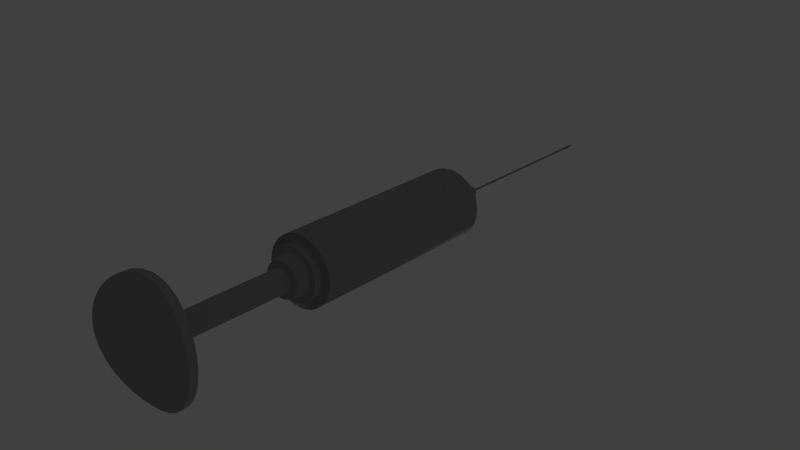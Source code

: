 # Source: Spuitje_voor_in_lab.blend  (saved by Blender 2.75.0; exported with 4.5.12 LTS)
import bpy
from mathutils import Matrix  # noqa: F401  (used for matrix-valued properties, if any)

bpy.ops.wm.read_factory_settings(use_empty=True)
scene = bpy.context.scene
scene.name = 'Scene'

# ---- collections
col_collection_1 = bpy.data.collections.new('Collection 1'); scene.collection.children.link(col_collection_1)

# ---- materials (node trees are filled in below, after node groups)
mat_material_001 = bpy.data.materials.new('Material.001')
mat_material_001.alpha_threshold = 0.0
mat_material_001.roughness = 0.5
mat_material_002 = bpy.data.materials.new('Material.002')
mat_material_002.alpha_threshold = 0.0
mat_material_002.roughness = 0.5

# ---- material node trees
mat_material_001.use_nodes = True; mat_material_001.node_tree.nodes.clear()
_N = mat_material_001.node_tree.nodes; _L = mat_material_001.node_tree.links
n0 = _N.new('ShaderNodeOutputMaterial'); n0.name = 'Material Output'; n0.location = (300, 300)
n1 = _N.new('ShaderNodeBsdfAnisotropic'); n1.name = 'Glossy BSDF'; n1.location = (10, 300)
n1.distribution = 'GGX'
n1.inputs[0].default_value = (0.3032, 0.3032, 0.3032, 1.0)
n1.inputs[1].default_value = 0.0
_L.new(n1.outputs[0], n0.inputs[0])
n0.is_active_output = True
mat_material_002.use_nodes = True; mat_material_002.node_tree.nodes.clear()
_N = mat_material_002.node_tree.nodes; _L = mat_material_002.node_tree.links
n0 = _N.new('ShaderNodeOutputMaterial'); n0.name = 'Material Output'; n0.location = (300, 300)
n1 = _N.new('ShaderNodeBsdfDiffuse'); n1.name = 'Diffuse BSDF'; n1.location = (10, 300)
n1.inputs[0].default_value = (0.3588, 0.3588, 0.3588, 1.0)
_L.new(n1.outputs[0], n0.inputs[0])
n0.is_active_output = True

# ---- world
world_world = bpy.data.worlds.new('World'); scene.world = world_world
world_world.color = (0.05088, 0.05088, 0.05088)
world_world.use_sun_shadow = False
world_world.sun_shadow_jitter_overblur = 0.0
world_world.cycles.sampling_method = 'MANUAL'
world_world.cycles.sample_map_resolution = 256

# ---- lights
light_point = bpy.data.lights.new('Point', 'POINT')
light_point.transmission_factor = 0.0
light_point.energy = 1028.0
light_point.shadow_buffer_clip_start = 0.5
light_point.shadow_soft_size = 0.1
light_point.shadow_maximum_resolution = 0.006
light_point.use_absolute_resolution = True
light_point.cycles.use_multiple_importance_sampling = False

# ---- meshes
me_cylinder_001 = bpy.data.meshes.new('Cylinder.001')
me_cylinder_001.from_pydata([(-2.632e-07, 0.02581, -1.383), (0.005036, 0.02532, -1.383), (0.009878, 0.02385, -1.383), (0.01434, 0.02146, -1.383), (0.01825, 0.01825, -1.383), (0.02146, 0.01434, -1.383), (0.02385, 0.009878, -1.383), (0.02532, 0.005036, -1.383), (0.02581, 2.755e-07, -1.383), (0.02532, -0.005036, -1.383), (0.02385, -0.009878, -1.383), (0.02146, -0.01434, -1.383), (0.01825, -0.01825, -1.383), (0.01434, -0.02146, -1.383), (0.009878, -0.02385, -1.383), (0.005036, -0.02532, -1.383), (-2.716e-07, -0.02581, -1.383), (-0.005036, -0.02532, -1.383), (-0.009878, -0.02385, -1.383), (-0.01434, -0.02146, -1.383), (-0.01825, -0.01825, -1.383), (-0.02146, -0.01434, -1.383), (-0.02385, -0.009878, -1.383), (-0.02532, -0.005036, -1.383), (-0.02581, 2.985e-07, -1.383), (-0.02532, 0.005036, -1.383), (-0.02385, 0.009878, -1.383), (-0.02146, 0.01434, -1.383), (-0.01825, 0.01825, -1.383), (-0.01434, 0.02146, -1.383), (-0.009878, 0.02385, -1.383), (-0.005036, 0.02532, -1.383), (4.731e-05, 0.02581, -3.156), (0.005083, 0.02532, -3.137), (0.009925, 0.02385, -3.114), (0.01439, 0.02146, -3.09), (0.0183, 0.01825, -3.064), (0.02151, 0.01434, -3.04), (0.0239, 0.009878, -3.019), (0.02536, 0.005036, -3.005), (0.02586, 6.344e-08, -3.0), (0.02536, -0.005036, -3.005), (0.0239, -0.009878, -3.019), (0.02151, -0.01434, -3.04), (0.0183, -0.01825, -3.064), (0.01439, -0.02146, -3.09), (0.009925, -0.02385, -3.114), (0.005083, -0.02532, -3.137), (4.73e-05, -0.02581, -3.156), (-0.004989, -0.02532, -3.171), (-0.009831, -0.02385, -3.182), (-0.01429, -0.02146, -3.19), (-0.01821, -0.01825, -3.195), (-0.02142, -0.01434, -3.197), (-0.0238, -0.009878, -3.198), (-0.02527, -0.005036, -3.199), (-0.02577, 6.037e-08, -3.199), (-0.02527, 0.005036, -3.199), (-0.0238, 0.009878, -3.198), (-0.02142, 0.01434, -3.197), (-0.0182, 0.01825, -3.195), (-0.01429, 0.02146, -3.19), (-0.009831, 0.02385, -3.182), (-0.004988, 0.02532, -3.171), (0.3183, 1.6, 2.553), (-1.453e-07, 1.632, 2.549), (0.6244, 1.507, 2.565), (0.9065, 1.357, 2.58), (1.154, 1.154, 2.597), (1.357, 0.9065, 2.612), (1.507, 0.6244, 2.625), (1.6, 0.3183, 2.633), (1.632, 7.528e-08, 2.637), (1.6, -0.3183, 2.633), (1.507, -0.6244, 2.625), (1.357, -0.9065, 2.612), (1.154, -1.154, 2.597), (0.9065, -1.357, 2.58), (0.6244, -1.507, 2.565), (0.3183, -1.6, 2.553), (-6.769e-07, -1.632, 2.549), (-0.3183, -1.6, 2.553), (-0.6244, -1.507, 2.565), (-0.9065, -1.357, 2.58), (-1.154, -1.154, 2.597), (-1.357, -0.9065, 2.612), (-1.507, -0.6244, 2.625), (-1.6, -0.3183, 2.633), (-1.632, 1.528e-06, 2.637), (-1.6, 0.3183, 2.633), (-1.507, 0.6244, 2.625), (-1.357, 0.9065, 2.612), (-1.154, 1.154, 2.597), (-0.9065, 1.357, 2.58), (-0.6244, 1.507, 2.565), (-0.3183, 1.6, 2.553), (0.0, 1.0, -1.0), (0.0, 1.0, 1.0), (0.1951, 0.9808, -1.0), (0.1951, 0.9808, 1.0), (0.3827, 0.9239, -1.0), (0.3827, 0.9239, 1.0), (0.5556, 0.8315, -1.0), (0.5556, 0.8315, 1.0), (0.7071, 0.7071, -1.0), (0.7071, 0.7071, 1.0), (0.8315, 0.5556, -1.0), (0.8315, 0.5556, 1.0), (0.9239, 0.3827, -1.0), (0.9239, 0.3827, 1.0), (0.9808, 0.1951, -1.0), (0.9808, 0.1951, 1.0), (1.0, 1.351e-07, -1.0), (1.0, 1.589e-08, 1.0), (0.9808, -0.1951, -1.0), (0.9808, -0.1951, 1.0), (0.9239, -0.3827, -1.0), (0.9239, -0.3827, 1.0), (0.8315, -0.5556, -1.0), (0.8315, -0.5556, 1.0), (0.7071, -0.7071, -1.0), (0.7071, -0.7071, 1.0), (0.5556, -0.8315, -1.0), (0.5556, -0.8315, 1.0), (0.3827, -0.9239, -1.0), (0.3827, -0.9239, 1.0), (0.1951, -0.9808, -1.0), (0.1951, -0.9808, 1.0), (-3.258e-07, -1.0, -1.0), (-3.258e-07, -1.0, 1.0), (-0.1951, -0.9808, -1.0), (-0.1951, -0.9808, 1.0), (-0.3827, -0.9239, -1.0), (-0.3827, -0.9239, 1.0), (-0.5556, -0.8315, -1.0), (-0.5556, -0.8315, 1.0), (-0.7071, -0.7071, -1.0), (-0.7071, -0.7071, 1.0), (-0.8315, -0.5556, -1.0), (-0.8315, -0.5556, 1.0), (-0.9239, -0.3827, -1.0), (-0.9239, -0.3827, 1.0), (-0.9808, -0.1951, -1.0), (-0.9808, -0.1951, 1.0), (-1.0, 1.025e-06, -1.0), (-1.0, 9.06e-07, 1.0), (-0.9808, 0.1951, -1.0), (-0.9808, 0.1951, 1.0), (-0.9239, 0.3827, -1.0), (-0.9239, 0.3827, 1.0), (-0.8315, 0.5556, -1.0), (-0.8315, 0.5556, 1.0), (-0.7071, 0.7071, -1.0), (-0.7071, 0.7071, 1.0), (-0.5556, 0.8315, -1.0), (-0.5556, 0.8315, 1.0), (-0.3827, 0.9239, -1.0), (-0.3827, 0.9239, 1.0), (-0.1951, 0.9808, -1.0), (-0.1951, 0.9808, 1.0), (2.726e-08, 0.7704, -1.0), (0.1503, 0.7556, -1.0), (0.2948, 0.7118, -1.0), (0.428, 0.6406, -1.0), (0.5448, 0.5448, -1.0), (0.6406, 0.428, -1.0), (0.7118, 0.2948, -1.0), (0.7556, 0.1503, -1.0), (0.7704, 1.832e-07, -1.0), (0.7556, -0.1503, -1.0), (0.7118, -0.2948, -1.0), (0.6406, -0.428, -1.0), (0.5448, -0.5448, -1.0), (0.428, -0.6406, -1.0), (0.2948, -0.7118, -1.0), (0.1503, -0.7556, -1.0), (-2.238e-07, -0.7704, -1.0), (-0.1503, -0.7556, -1.0), (-0.2948, -0.7118, -1.0), (-0.428, -0.6406, -1.0), (-0.5448, -0.5448, -1.0), (-0.6406, -0.428, -1.0), (-0.7118, -0.2948, -1.0), (-0.7556, -0.1503, -1.0), (-0.7704, 8.689e-07, -1.0), (-0.7556, 0.1503, -1.0), (-0.7118, 0.2948, -1.0), (-0.6406, 0.428, -1.0), (-0.5448, 0.5448, -1.0), (-0.428, 0.6406, -1.0), (-0.2948, 0.7118, -1.0), (-0.1503, 0.7556, -1.0), (-1.132e-07, 0.7704, -1.097), (0.1503, 0.7556, -1.097), (0.2948, 0.7118, -1.097), (0.428, 0.6406, -1.097), (0.5448, 0.5448, -1.097), (0.6406, 0.428, -1.097), (0.7118, 0.2948, -1.097), (0.7556, 0.1503, -1.097), (0.7704, 1.763e-07, -1.097), (0.7556, -0.1503, -1.097), (0.7118, -0.2948, -1.097), (0.6406, -0.428, -1.097), (0.5448, -0.5448, -1.097), (0.428, -0.6406, -1.097), (0.2948, -0.7118, -1.097), (0.1503, -0.7556, -1.097), (-3.642e-07, -0.7704, -1.097), (-0.1503, -0.7556, -1.097), (-0.2948, -0.7118, -1.097), (-0.428, -0.6406, -1.097), (-0.5448, -0.5448, -1.097), (-0.6406, -0.428, -1.097), (-0.7118, -0.2948, -1.097), (-0.7556, -0.1503, -1.097), (-0.7704, 8.62e-07, -1.097), (-0.7556, 0.1503, -1.097), (-0.7118, 0.2948, -1.097), (-0.6406, 0.428, -1.097), (-0.5448, 0.5448, -1.097), (-0.428, 0.6406, -1.097), (-0.2948, 0.7118, -1.097), (-0.1503, 0.7556, -1.097), (-1.014e-07, 0.6641, -1.097), (0.1296, 0.6514, -1.097), (0.2542, 0.6136, -1.097), (0.369, 0.5522, -1.097), (0.4696, 0.4696, -1.097), (0.5522, 0.369, -1.097), (0.6136, 0.2542, -1.097), (0.6514, 0.1296, -1.097), (0.6641, 2.021e-07, -1.097), (0.6514, -0.1296, -1.097), (0.6136, -0.2542, -1.097), (0.5522, -0.369, -1.097), (0.4696, -0.4696, -1.097), (0.369, -0.5522, -1.097), (0.2542, -0.6136, -1.097), (0.1296, -0.6514, -1.097), (-3.178e-07, -0.6641, -1.097), (-0.1296, -0.6514, -1.097), (-0.2542, -0.6136, -1.097), (-0.369, -0.5522, -1.097), (-0.4696, -0.4696, -1.097), (-0.5522, -0.369, -1.097), (-0.6136, -0.2542, -1.097), (-0.6514, -0.1296, -1.097), (-0.6641, 7.932e-07, -1.097), (-0.6514, 0.1296, -1.097), (-0.6136, 0.2542, -1.097), (-0.5522, 0.369, -1.097), (-0.4696, 0.4696, -1.097), (-0.369, 0.5522, -1.097), (-0.2542, 0.6136, -1.097), (-0.1296, 0.6514, -1.097), (-8.387e-08, 0.6641, -1.142), (0.1296, 0.6514, -1.142), (0.2542, 0.6136, -1.142), (0.369, 0.5522, -1.142), (0.4696, 0.4696, -1.142), (0.5522, 0.369, -1.142), (0.6136, 0.2542, -1.142), (0.6514, 0.1296, -1.142), (0.6641, 1.989e-07, -1.142), (0.6514, -0.1296, -1.142), (0.6136, -0.2542, -1.142), (0.5522, -0.369, -1.142), (0.4696, -0.4696, -1.142), (0.369, -0.5522, -1.142), (0.2542, -0.6136, -1.142), (0.1296, -0.6514, -1.142), (-3.003e-07, -0.6641, -1.142), (-0.1296, -0.6514, -1.142), (-0.2542, -0.6136, -1.142), (-0.369, -0.5522, -1.142), (-0.4696, -0.4696, -1.142), (-0.5522, -0.369, -1.142), (-0.6136, -0.2542, -1.142), (-0.6514, -0.1296, -1.142), (-0.6641, 7.9e-07, -1.142), (-0.6514, 0.1296, -1.142), (-0.6136, 0.2542, -1.142), (-0.5522, 0.369, -1.142), (-0.4696, 0.4696, -1.142), (-0.369, 0.5522, -1.142), (-0.2542, 0.6136, -1.142), (-0.1296, 0.6514, -1.142), (-5.368e-08, 0.3969, -1.157), (0.07743, 0.3893, -1.157), (0.1519, 0.3667, -1.157), (0.2205, 0.33, -1.157), (0.2807, 0.2807, -1.157), (0.33, 0.2205, -1.157), (0.3667, 0.1519, -1.157), (0.3893, 0.07743, -1.157), (0.3969, 2.733e-07, -1.157), (0.3893, -0.07743, -1.157), (0.3667, -0.1519, -1.157), (0.33, -0.2205, -1.157), (0.2807, -0.2807, -1.157), (0.2205, -0.33, -1.157), (0.1519, -0.3667, -1.157), (0.07743, -0.3893, -1.157), (-1.83e-07, -0.3969, -1.157), (-0.07743, -0.3893, -1.157), (-0.1519, -0.3667, -1.157), (-0.2205, -0.33, -1.157), (-0.2807, -0.2807, -1.157), (-0.33, -0.2205, -1.157), (-0.3667, -0.1519, -1.157), (-0.3893, -0.07743, -1.157), (-0.3969, 6.266e-07, -1.157), (-0.3893, 0.07743, -1.157), (-0.3667, 0.1519, -1.157), (-0.33, 0.2205, -1.157), (-0.2807, 0.2807, -1.157), (-0.2205, 0.33, -1.157), (-0.1519, 0.3667, -1.157), (-0.07743, 0.3893, -1.157), (-2.758e-07, 0.1377, -1.383), (0.02687, 0.1351, -1.383), (0.0527, 0.1272, -1.383), (0.07651, 0.1145, -1.383), (0.09738, 0.09738, -1.383), (0.1145, 0.07651, -1.383), (0.1272, 0.0527, -1.383), (0.1351, 0.02687, -1.383), (0.1377, 3.291e-07, -1.383), (0.1351, -0.02687, -1.383), (0.1272, -0.0527, -1.383), (0.1145, -0.07651, -1.383), (0.09738, -0.09738, -1.383), (0.07651, -0.1145, -1.383), (0.0527, -0.1272, -1.383), (0.02687, -0.1351, -1.383), (-3.207e-07, -0.1377, -1.383), (-0.02687, -0.1351, -1.383), (-0.0527, -0.1272, -1.383), (-0.07651, -0.1145, -1.383), (-0.09738, -0.09738, -1.383), (-0.1145, -0.07651, -1.383), (-0.1272, -0.0527, -1.383), (-0.1351, -0.02687, -1.383), (-0.1377, 4.517e-07, -1.383), (-0.1351, 0.02687, -1.383), (-0.1272, 0.0527, -1.383), (-0.1145, 0.07652, -1.383), (-0.09738, 0.09739, -1.383), (-0.07651, 0.1145, -1.383), (-0.0527, 0.1272, -1.383), (-0.02687, 0.1351, -1.383), (-2.632e-07, 0.02581, -1.383), (0.005036, 0.02532, -1.383), (0.009878, 0.02385, -1.383), (0.01434, 0.02146, -1.383), (0.01825, 0.01825, -1.383), (0.02146, 0.01434, -1.383), (0.02385, 0.009878, -1.383), (0.02532, 0.005036, -1.383), (0.02581, 3.58e-07, -1.383), (0.02532, -0.005035, -1.383), (0.02385, -0.009878, -1.383), (0.02146, -0.01434, -1.383), (0.01825, -0.01825, -1.383), (0.01434, -0.02146, -1.383), (0.009878, -0.02385, -1.383), (0.005036, -0.02532, -1.383), (-2.716e-07, -0.02581, -1.383), (-0.005036, -0.02532, -1.383), (-0.009878, -0.02385, -1.383), (-0.01434, -0.02146, -1.383), (-0.01825, -0.01825, -1.383), (-0.02146, -0.01434, -1.383), (-0.02385, -0.009878, -1.383), (-0.02532, -0.005035, -1.383), (-0.02581, 3.809e-07, -1.383), (-0.02532, 0.005036, -1.383), (-0.02385, 0.009878, -1.383), (-0.02146, 0.01434, -1.383), (-0.01825, 0.01825, -1.383), (-0.01434, 0.02146, -1.383), (-0.009878, 0.02385, -1.383), (-0.005036, 0.02532, -1.383), (0.1457, 0.7325, 1.0), (3.006e-08, 0.7469, 1.0), (0.2858, 0.69, 1.0), (0.4149, 0.621, 1.0), (0.5281, 0.5281, 1.0), (0.621, 0.4149, 1.0), (0.69, 0.2858, 1.0), (0.7325, 0.1457, 1.0), (0.7469, 6.892e-08, 1.0), (0.7325, -0.1457, 1.0), (0.69, -0.2858, 1.0), (0.621, -0.4149, 1.0), (0.5281, -0.5281, 1.0), (0.4149, -0.621, 1.0), (0.2858, -0.69, 1.0), (0.1457, -0.7325, 1.0), (-2.133e-07, -0.7469, 1.0), (-0.1457, -0.7325, 1.0), (-0.2858, -0.69, 1.0), (-0.4149, -0.621, 1.0), (-0.5281, -0.5281, 1.0), (-0.621, -0.4149, 1.0), (-0.69, -0.2858, 1.0), (-0.7325, -0.1457, 1.0), (-0.7469, 7.337e-07, 1.0), (-0.7325, 0.1457, 1.0), (-0.69, 0.2858, 1.0), (-0.621, 0.4149, 1.0), (-0.5281, 0.5281, 1.0), (-0.4149, 0.621, 1.0), (-0.2858, 0.69, 1.0), (-0.1457, 0.7325, 1.0), (0.1457, 0.7325, 1.08), (5.462e-08, 0.7469, 1.08), (0.2858, 0.69, 1.08), (0.4149, 0.621, 1.08), (0.5281, 0.5281, 1.08), (0.621, 0.4149, 1.08), (0.69, 0.2858, 1.08), (0.7325, 0.1457, 1.08), (0.7469, 7.462e-08, 1.08), (0.7325, -0.1457, 1.08), (0.69, -0.2858, 1.08), (0.621, -0.4149, 1.08), (0.5281, -0.5281, 1.08), (0.4149, -0.621, 1.08), (0.2858, -0.69, 1.08), (0.1457, -0.7325, 1.08), (-1.887e-07, -0.7469, 1.08), (-0.1457, -0.7325, 1.08), (-0.2858, -0.69, 1.08), (-0.4149, -0.621, 1.08), (-0.5281, -0.5281, 1.08), (-0.621, -0.4149, 1.08), (-0.69, -0.2858, 1.08), (-0.7325, -0.1457, 1.08), (-0.7469, 7.394e-07, 1.08), (-0.7325, 0.1457, 1.08), (-0.69, 0.2858, 1.08), (-0.621, 0.4149, 1.08), (-0.5281, 0.5281, 1.08), (-0.4149, 0.621, 1.08), (-0.2858, 0.69, 1.08), (-0.1457, 0.7325, 1.08), (0.1128, 0.5671, 1.08), (6.889e-08, 0.5782, 1.08), (0.2213, 0.5342, 1.08), (0.3212, 0.4808, 1.08), (0.4089, 0.4089, 1.08), (0.4808, 0.3212, 1.08), (0.5342, 0.2213, 1.08), (0.5671, 0.1128, 1.08), (0.5782, 1.101e-07, 1.08), (0.5671, -0.1128, 1.08), (0.5342, -0.2213, 1.08), (0.4808, -0.3212, 1.08), (0.4089, -0.4089, 1.08), (0.3212, -0.4808, 1.08), (0.2213, -0.5342, 1.08), (0.1128, -0.5671, 1.08), (-1.195e-07, -0.5782, 1.08), (-0.1128, -0.5671, 1.08), (-0.2213, -0.5342, 1.08), (-0.3212, -0.4808, 1.08), (-0.4089, -0.4089, 1.08), (-0.4808, -0.3212, 1.08), (-0.5342, -0.2213, 1.08), (-0.5671, -0.1128, 1.08), (-0.5782, 6.248e-07, 1.08), (-0.5671, 0.1128, 1.08), (-0.5342, 0.2213, 1.08), (-0.4808, 0.3212, 1.08), (-0.4089, 0.4089, 1.08), (-0.3212, 0.4808, 1.08), (-0.2213, 0.5342, 1.08), (-0.1128, 0.5671, 1.08), (0.09941, 0.4998, 1.206), (5.273e-08, 0.5096, 1.206), (0.195, 0.4708, 1.206), (0.2831, 0.4237, 1.206), (0.3603, 0.3603, 1.206), (0.4237, 0.2831, 1.206), (0.4708, 0.195, 1.206), (0.4998, 0.09941, 1.206), (0.5096, 1.352e-07, 1.206), (0.4998, -0.09941, 1.206), (0.4708, -0.195, 1.206), (0.4237, -0.2831, 1.206), (0.3603, -0.3603, 1.206), (0.2831, -0.4237, 1.206), (0.195, -0.4708, 1.206), (0.09941, -0.4998, 1.206), (-1.133e-07, -0.5096, 1.206), (-0.09941, -0.4998, 1.206), (-0.195, -0.4708, 1.206), (-0.2831, -0.4237, 1.206), (-0.3603, -0.3603, 1.206), (-0.4237, -0.2831, 1.206), (-0.4708, -0.195, 1.206), (-0.4998, -0.09941, 1.206), (-0.5096, 5.887e-07, 1.206), (-0.4998, 0.09941, 1.206), (-0.4708, 0.195, 1.206), (-0.4237, 0.2831, 1.206), (-0.3603, 0.3603, 1.206), (-0.2831, 0.4237, 1.206), (-0.195, 0.4708, 1.206), (-0.09941, 0.4998, 1.206), (0.06459, 0.3247, 1.206), (6.941e-08, 0.3311, 1.206), (0.1267, 0.3059, 1.206), (0.1839, 0.2753, 1.206), (0.2341, 0.2341, 1.206), (0.2753, 0.1839, 1.206), (0.3059, 0.1267, 1.206), (0.3247, 0.06459, 1.206), (0.3311, 1.824e-07, 1.206), (0.3247, -0.06458, 1.206), (0.3059, -0.1267, 1.206), (0.2753, -0.1839, 1.206), (0.2341, -0.2341, 1.206), (0.1839, -0.2753, 1.206), (0.1267, -0.3059, 1.206), (0.06459, -0.3247, 1.206), (-3.846e-08, -0.3311, 1.206), (-0.06459, -0.3247, 1.206), (-0.1267, -0.3059, 1.206), (-0.1839, -0.2753, 1.206), (-0.2341, -0.2341, 1.206), (-0.2753, -0.1839, 1.206), (-0.3059, -0.1267, 1.206), (-0.3247, -0.06458, 1.206), (-0.3311, 4.77e-07, 1.206), (-0.3247, 0.06459, 1.206), (-0.3059, 0.1267, 1.206), (-0.2753, 0.1839, 1.206), (-0.2341, 0.2341, 1.206), (-0.1839, 0.2753, 1.206), (-0.1267, 0.3059, 1.206), (-0.06458, 0.3247, 1.206), (0.06459, 0.3247, 2.521), (-6.256e-08, 0.3311, 2.521), (0.1267, 0.3059, 2.522), (0.1839, 0.2753, 2.524), (0.2341, 0.2341, 2.527), (0.2753, 0.1839, 2.529), (0.3059, 0.1267, 2.532), (0.3247, 0.06459, 2.535), (0.3311, 2.776e-07, 2.538), (0.3247, -0.06458, 2.535), (0.3059, -0.1267, 2.532), (0.2753, -0.1839, 2.529), (0.2341, -0.2341, 2.527), (0.1839, -0.2753, 2.524), (0.1267, -0.3059, 2.522), (0.06459, -0.3247, 2.521), (-1.704e-07, -0.3311, 2.521), (-0.06459, -0.3247, 2.521), (-0.1267, -0.3059, 2.522), (-0.1839, -0.2753, 2.524), (-0.2341, -0.2341, 2.527), (-0.2753, -0.1839, 2.529), (-0.3059, -0.1267, 2.532), (-0.3247, -0.06458, 2.535), (-0.3311, 5.723e-07, 2.538), (-0.3247, 0.06459, 2.535), (-0.3059, 0.1267, 2.532), (-0.2753, 0.1839, 2.529), (-0.2341, 0.2341, 2.527), (-0.1839, 0.2753, 2.524), (-0.1267, 0.3059, 2.522), (-0.06458, 0.3247, 2.521), (0.3183, 1.6, 2.48), (-1.51e-07, 1.632, 2.476), (0.6244, 1.507, 2.489), (0.9065, 1.357, 2.503), (1.154, 1.154, 2.518), (1.357, 0.9065, 2.532), (1.507, 0.6244, 2.543), (1.6, 0.3183, 2.55), (1.632, -7.041e-08, 2.552), (1.6, -0.3183, 2.55), (1.507, -0.6244, 2.543), (1.357, -0.9065, 2.532), (1.154, -1.154, 2.518), (0.9065, -1.357, 2.503), (0.6244, -1.507, 2.489), (0.3183, -1.6, 2.48), (-6.827e-07, -1.632, 2.476), (-0.3183, -1.6, 2.48), (-0.6244, -1.507, 2.489), (-0.9065, -1.357, 2.503), (-1.154, -1.154, 2.518), (-1.357, -0.9065, 2.532), (-1.507, -0.6244, 2.543), (-1.6, -0.3183, 2.55), (-1.632, 1.382e-06, 2.552), (-1.6, 0.3183, 2.55), (-1.507, 0.6244, 2.543), (-1.357, 0.9065, 2.532), (-1.154, 1.154, 2.518), (-0.9065, 1.357, 2.503), (-0.6244, 1.507, 2.489), (-0.3183, 1.6, 2.48), (0.3183, 1.6, 2.553), (-1.453e-07, 1.632, 2.549), (0.6244, 1.507, 2.565), (0.9065, 1.357, 2.58), (1.154, 1.154, 2.597), (1.357, 0.9065, 2.612), (1.507, 0.6244, 2.625), (1.6, 0.3183, 2.633), (1.632, -8.187e-08, 2.637), (1.6, -0.3183, 2.633), (1.507, -0.6244, 2.625), (1.357, -0.9065, 2.612), (1.154, -1.154, 2.597), (0.9065, -1.357, 2.58), (0.6244, -1.507, 2.565), (0.3183, -1.6, 2.553), (-6.769e-07, -1.632, 2.549), (-0.3183, -1.6, 2.553), (-0.6244, -1.507, 2.565), (-0.9065, -1.357, 2.58), (-1.154, -1.154, 2.597), (-1.357, -0.9065, 2.612), (-1.507, -0.6244, 2.625), (-1.6, -0.3183, 2.633), (-1.632, 1.37e-06, 2.637), (-1.6, 0.3183, 2.633), (-1.507, 0.6244, 2.625), (-1.357, 0.9065, 2.612), (-1.154, 1.154, 2.597), (-0.9065, 1.357, 2.58), (-0.6244, 1.507, 2.565), (-0.3183, 1.6, 2.553)], [], [(8, 9, 41, 40), (22, 23, 55, 54), (9, 10, 42, 41), (23, 24, 56, 55), (10, 11, 43, 42), (24, 25, 57, 56), (11, 12, 44, 43), (25, 26, 58, 57), (12, 13, 45, 44), (26, 27, 59, 58), (13, 14, 46, 45), (0, 1, 33, 32), (27, 28, 60, 59), (14, 15, 47, 46), (1, 2, 34, 33), (28, 29, 61, 60), (15, 16, 48, 47), (2, 3, 35, 34), (29, 30, 62, 61), (16, 17, 49, 48), (3, 4, 36, 35), (30, 31, 63, 62), (17, 18, 50, 49), (4, 5, 37, 36), (31, 0, 32, 63), (18, 19, 51, 50), (5, 6, 38, 37), (19, 20, 52, 51), (6, 7, 39, 38), (20, 21, 53, 52), (7, 8, 40, 39), (21, 22, 54, 53), (64, 65, 95, 94, 93, 92, 91, 90, 89, 88, 87, 86, 85, 84, 83, 82, 81, 80, 79, 78, 77, 76, 75, 74, 73, 72, 71, 70, 69, 68, 67, 66), (96, 97, 99, 98), (98, 99, 101, 100), (100, 101, 103, 102), (102, 103, 105, 104), (104, 105, 107, 106), (106, 107, 109, 108), (108, 109, 111, 110), (110, 111, 113, 112), (112, 113, 115, 114), (114, 115, 117, 116), (116, 117, 119, 118), (118, 119, 121, 120), (120, 121, 123, 122), (122, 123, 125, 124), (124, 125, 127, 126), (126, 127, 129, 128), (128, 129, 131, 130), (130, 131, 133, 132), (132, 133, 135, 134), (134, 135, 137, 136), (136, 137, 139, 138), (138, 139, 141, 140), (140, 141, 143, 142), (142, 143, 145, 144), (144, 145, 147, 146), (146, 147, 149, 148), (148, 149, 151, 150), (150, 151, 153, 152), (152, 153, 155, 154), (154, 155, 157, 156), (151, 149, 410, 411), (158, 159, 97, 96), (156, 157, 159, 158), (108, 110, 167, 166), (177, 178, 210, 209), (126, 128, 176, 175), (144, 146, 185, 184), (100, 102, 163, 162), (118, 120, 172, 171), (136, 138, 181, 180), (154, 156, 190, 189), (110, 112, 168, 167), (128, 130, 177, 176), (146, 148, 186, 185), (102, 104, 164, 163), (120, 122, 173, 172), (138, 140, 182, 181), (156, 158, 191, 190), (112, 114, 169, 168), (130, 132, 178, 177), (148, 150, 187, 186), (104, 106, 165, 164), (122, 124, 174, 173), (140, 142, 183, 182), (96, 98, 161, 160), (158, 96, 160, 191), (114, 116, 170, 169), (132, 134, 179, 178), (150, 152, 188, 187), (106, 108, 166, 165), (124, 126, 175, 174), (142, 144, 184, 183), (98, 100, 162, 161), (116, 118, 171, 170), (134, 136, 180, 179), (152, 154, 189, 188), (212, 213, 245, 244), (164, 165, 197, 196), (191, 160, 192, 223), (178, 179, 211, 210), (165, 166, 198, 197), (179, 180, 212, 211), (166, 167, 199, 198), (180, 181, 213, 212), (167, 168, 200, 199), (181, 182, 214, 213), (168, 169, 201, 200), (182, 183, 215, 214), (169, 170, 202, 201), (183, 184, 216, 215), (170, 171, 203, 202), (184, 185, 217, 216), (171, 172, 204, 203), (185, 186, 218, 217), (172, 173, 205, 204), (186, 187, 219, 218), (173, 174, 206, 205), (160, 161, 193, 192), (187, 188, 220, 219), (174, 175, 207, 206), (161, 162, 194, 193), (188, 189, 221, 220), (175, 176, 208, 207), (162, 163, 195, 194), (189, 190, 222, 221), (176, 177, 209, 208), (163, 164, 196, 195), (190, 191, 223, 222), (247, 248, 280, 279), (199, 200, 232, 231), (213, 214, 246, 245), (200, 201, 233, 232), (214, 215, 247, 246), (201, 202, 234, 233), (215, 216, 248, 247), (202, 203, 235, 234), (216, 217, 249, 248), (203, 204, 236, 235), (217, 218, 250, 249), (204, 205, 237, 236), (218, 219, 251, 250), (205, 206, 238, 237), (192, 193, 225, 224), (219, 220, 252, 251), (206, 207, 239, 238), (193, 194, 226, 225), (220, 221, 253, 252), (207, 208, 240, 239), (194, 195, 227, 226), (221, 222, 254, 253), (208, 209, 241, 240), (195, 196, 228, 227), (222, 223, 255, 254), (209, 210, 242, 241), (196, 197, 229, 228), (223, 192, 224, 255), (210, 211, 243, 242), (197, 198, 230, 229), (211, 212, 244, 243), (198, 199, 231, 230), (282, 283, 315, 314), (234, 235, 267, 266), (248, 249, 281, 280), (235, 236, 268, 267), (249, 250, 282, 281), (236, 237, 269, 268), (250, 251, 283, 282), (237, 238, 270, 269), (224, 225, 257, 256), (251, 252, 284, 283), (238, 239, 271, 270), (225, 226, 258, 257), (252, 253, 285, 284), (239, 240, 272, 271), (226, 227, 259, 258), (253, 254, 286, 285), (240, 241, 273, 272), (227, 228, 260, 259), (254, 255, 287, 286), (241, 242, 274, 273), (228, 229, 261, 260), (255, 224, 256, 287), (242, 243, 275, 274), (229, 230, 262, 261), (243, 244, 276, 275), (230, 231, 263, 262), (244, 245, 277, 276), (231, 232, 264, 263), (245, 246, 278, 277), (232, 233, 265, 264), (246, 247, 279, 278), (233, 234, 266, 265), (290, 291, 323, 322), (269, 270, 302, 301), (256, 257, 289, 288), (283, 284, 316, 315), (270, 271, 303, 302), (257, 258, 290, 289), (284, 285, 317, 316), (271, 272, 304, 303), (258, 259, 291, 290), (285, 286, 318, 317), (272, 273, 305, 304), (259, 260, 292, 291), (286, 287, 319, 318), (273, 274, 306, 305), (260, 261, 293, 292), (287, 256, 288, 319), (274, 275, 307, 306), (261, 262, 294, 293), (275, 276, 308, 307), (262, 263, 295, 294), (276, 277, 309, 308), (263, 264, 296, 295), (277, 278, 310, 309), (264, 265, 297, 296), (278, 279, 311, 310), (265, 266, 298, 297), (279, 280, 312, 311), (266, 267, 299, 298), (280, 281, 313, 312), (267, 268, 300, 299), (281, 282, 314, 313), (268, 269, 301, 300), (325, 326, 358, 357), (317, 318, 350, 349), (304, 305, 337, 336), (291, 292, 324, 323), (318, 319, 351, 350), (305, 306, 338, 337), (292, 293, 325, 324), (319, 288, 320, 351), (306, 307, 339, 338), (293, 294, 326, 325), (307, 308, 340, 339), (294, 295, 327, 326), (308, 309, 341, 340), (295, 296, 328, 327), (309, 310, 342, 341), (296, 297, 329, 328), (310, 311, 343, 342), (297, 298, 330, 329), (311, 312, 344, 343), (298, 299, 331, 330), (312, 313, 345, 344), (299, 300, 332, 331), (313, 314, 346, 345), (300, 301, 333, 332), (314, 315, 347, 346), (301, 302, 334, 333), (288, 289, 321, 320), (315, 316, 348, 347), (302, 303, 335, 334), (289, 290, 322, 321), (316, 317, 349, 348), (303, 304, 336, 335), (339, 340, 372, 371), (326, 327, 359, 358), (340, 341, 373, 372), (327, 328, 360, 359), (341, 342, 374, 373), (328, 329, 361, 360), (342, 343, 375, 374), (329, 330, 362, 361), (343, 344, 376, 375), (330, 331, 363, 362), (344, 345, 377, 376), (331, 332, 364, 363), (345, 346, 378, 377), (332, 333, 365, 364), (346, 347, 379, 378), (333, 334, 366, 365), (320, 321, 353, 352), (347, 348, 380, 379), (334, 335, 367, 366), (321, 322, 354, 353), (348, 349, 381, 380), (335, 336, 368, 367), (322, 323, 355, 354), (349, 350, 382, 381), (336, 337, 369, 368), (323, 324, 356, 355), (350, 351, 383, 382), (337, 338, 370, 369), (324, 325, 357, 356), (351, 320, 352, 383), (338, 339, 371, 370), (400, 399, 431, 432), (107, 105, 388, 389), (125, 123, 397, 398), (143, 141, 406, 407), (99, 97, 385, 384), (97, 159, 415, 385), (117, 115, 393, 394), (135, 133, 402, 403), (153, 151, 411, 412), (109, 107, 389, 390), (127, 125, 398, 399), (145, 143, 407, 408), (101, 99, 384, 386), (119, 117, 394, 395), (137, 135, 403, 404), (155, 153, 412, 413), (111, 109, 390, 391), (129, 127, 399, 400), (147, 145, 408, 409), (103, 101, 386, 387), (121, 119, 395, 396), (139, 137, 404, 405), (157, 155, 413, 414), (113, 111, 391, 392), (131, 129, 400, 401), (149, 147, 409, 410), (105, 103, 387, 388), (123, 121, 396, 397), (141, 139, 405, 406), (159, 157, 414, 415), (115, 113, 392, 393), (133, 131, 401, 402), (435, 434, 466, 467), (387, 386, 418, 419), (414, 413, 445, 446), (401, 400, 432, 433), (388, 387, 419, 420), (415, 414, 446, 447), (402, 401, 433, 434), (389, 388, 420, 421), (385, 415, 447, 417), (403, 402, 434, 435), (390, 389, 421, 422), (404, 403, 435, 436), (391, 390, 422, 423), (405, 404, 436, 437), (392, 391, 423, 424), (406, 405, 437, 438), (393, 392, 424, 425), (407, 406, 438, 439), (394, 393, 425, 426), (408, 407, 439, 440), (395, 394, 426, 427), (409, 408, 440, 441), (396, 395, 427, 428), (410, 409, 441, 442), (397, 396, 428, 429), (411, 410, 442, 443), (398, 397, 429, 430), (384, 385, 417, 416), (412, 411, 443, 444), (399, 398, 430, 431), (386, 384, 416, 418), (413, 412, 444, 445), (470, 469, 501, 502), (422, 421, 453, 454), (436, 435, 467, 468), (423, 422, 454, 455), (437, 436, 468, 469), (424, 423, 455, 456), (438, 437, 469, 470), (425, 424, 456, 457), (439, 438, 470, 471), (426, 425, 457, 458), (440, 439, 471, 472), (427, 426, 458, 459), (441, 440, 472, 473), (428, 427, 459, 460), (442, 441, 473, 474), (429, 428, 460, 461), (443, 442, 474, 475), (430, 429, 461, 462), (416, 417, 449, 448), (444, 443, 475, 476), (431, 430, 462, 463), (418, 416, 448, 450), (445, 444, 476, 477), (432, 431, 463, 464), (419, 418, 450, 451), (446, 445, 477, 478), (433, 432, 464, 465), (420, 419, 451, 452), (447, 446, 478, 479), (434, 433, 465, 466), (421, 420, 452, 453), (417, 447, 479, 449), (505, 504, 536, 537), (457, 456, 488, 489), (471, 470, 502, 503), (458, 457, 489, 490), (472, 471, 503, 504), (459, 458, 490, 491), (473, 472, 504, 505), (460, 459, 491, 492), (474, 473, 505, 506), (461, 460, 492, 493), (475, 474, 506, 507), (462, 461, 493, 494), (448, 449, 481, 480), (476, 475, 507, 508), (463, 462, 494, 495), (450, 448, 480, 482), (477, 476, 508, 509), (464, 463, 495, 496), (451, 450, 482, 483), (478, 477, 509, 510), (465, 464, 496, 497), (452, 451, 483, 484), (479, 478, 510, 511), (466, 465, 497, 498), (453, 452, 484, 485), (449, 479, 511, 481), (467, 466, 498, 499), (454, 453, 485, 486), (468, 467, 499, 500), (455, 454, 486, 487), (469, 468, 500, 501), (456, 455, 487, 488), (512, 513, 545, 544), (492, 491, 523, 524), (506, 505, 537, 538), (493, 492, 524, 525), (507, 506, 538, 539), (494, 493, 525, 526), (480, 481, 513, 512), (508, 507, 539, 540), (495, 494, 526, 527), (482, 480, 512, 514), (509, 508, 540, 541), (496, 495, 527, 528), (483, 482, 514, 515), (510, 509, 541, 542), (497, 496, 528, 529), (484, 483, 515, 516), (511, 510, 542, 543), (498, 497, 529, 530), (485, 484, 516, 517), (481, 511, 543, 513), (499, 498, 530, 531), (486, 485, 517, 518), (500, 499, 531, 532), (487, 486, 518, 519), (501, 500, 532, 533), (488, 487, 519, 520), (502, 501, 533, 534), (489, 488, 520, 521), (503, 502, 534, 535), (490, 489, 521, 522), (504, 503, 535, 536), (491, 490, 522, 523), (548, 547, 579, 580), (540, 539, 571, 572), (527, 526, 558, 559), (514, 512, 544, 546), (541, 540, 572, 573), (528, 527, 559, 560), (515, 514, 546, 547), (542, 541, 573, 574), (529, 528, 560, 561), (516, 515, 547, 548), (543, 542, 574, 575), (530, 529, 561, 562), (517, 516, 548, 549), (513, 543, 575, 545), (531, 530, 562, 563), (518, 517, 549, 550), (532, 531, 563, 564), (519, 518, 550, 551), (533, 532, 564, 565), (520, 519, 551, 552), (534, 533, 565, 566), (521, 520, 552, 553), (535, 534, 566, 567), (522, 521, 553, 554), (536, 535, 567, 568), (523, 522, 554, 555), (537, 536, 568, 569), (524, 523, 555, 556), (538, 537, 569, 570), (525, 524, 556, 557), (539, 538, 570, 571), (526, 525, 557, 558), (583, 582, 614, 615), (575, 574, 606, 607), (562, 561, 593, 594), (549, 548, 580, 581), (545, 575, 607, 577), (563, 562, 594, 595), (550, 549, 581, 582), (564, 563, 595, 596), (551, 550, 582, 583), (565, 564, 596, 597), (552, 551, 583, 584), (566, 565, 597, 598), (553, 552, 584, 585), (567, 566, 598, 599), (554, 553, 585, 586), (568, 567, 599, 600), (555, 554, 586, 587), (569, 568, 600, 601), (556, 555, 587, 588), (570, 569, 601, 602), (557, 556, 588, 589), (571, 570, 602, 603), (558, 557, 589, 590), (544, 545, 577, 576), (572, 571, 603, 604), (559, 558, 590, 591), (546, 544, 576, 578), (573, 572, 604, 605), (560, 559, 591, 592), (547, 546, 578, 579), (574, 573, 605, 606), (561, 560, 592, 593), (597, 596, 628, 629), (584, 583, 615, 616), (598, 597, 629, 630), (585, 584, 616, 617), (599, 598, 630, 631), (586, 585, 617, 618), (600, 599, 631, 632), (587, 586, 618, 619), (601, 600, 632, 633), (588, 587, 619, 620), (602, 601, 633, 634), (589, 588, 620, 621), (603, 602, 634, 635), (590, 589, 621, 622), (576, 577, 609, 608), (604, 603, 635, 636), (591, 590, 622, 623), (578, 576, 608, 610), (605, 604, 636, 637), (592, 591, 623, 624), (579, 578, 610, 611), (606, 605, 637, 638), (593, 592, 624, 625), (580, 579, 611, 612), (607, 606, 638, 639), (594, 593, 625, 626), (581, 580, 612, 613), (577, 607, 639, 609), (595, 594, 626, 627), (582, 581, 613, 614), (596, 595, 627, 628)])
me_cylinder_001.polygons.foreach_set('use_smooth', [True] * 545)
me_cylinder_001.polygons.foreach_set('material_index', [0, 0, 0, 0, 0, 0, 0, 0, 0, 0, 0, 0, 0, 0, 0, 0, 0, 0, 0, 0, 0, 0, 0, 0, 0, 0, 0, 0, 0, 0, 0, 0, 0, 1, 1, 1, 1, 1, 1, 1, 1, 1, 1, 1, 1, 1, 1, 1, 1, 1, 1, 1, 1, 1, 1, 1, 1, 1, 1, 1, 1, 1, 1, 1, 1, 1, 1, 1, 1, 1, 1, 1, 1, 1, 1, 1, 1, 1, 1, 1, 1, 1, 1, 1, 1, 1, 1, 1, 1, 1, 1, 1, 1, 1, 1, 1, 1, 1, 1, 1, 1, 1, 1, 1, 1, 1, 1, 1, 1, 1, 1, 1, 1, 1, 1, 1, 1, 1, 1, 1, 1, 1, 1, 1, 1, 1, 1, 1, 1, 1, 1, 1, 1, 1, 1, 1, 1, 1, 1, 1, 1, 1, 1, 1, 1, 1, 1, 1, 1, 1, 1, 1, 1, 1, 1, 1, 1, 1, 1, 1, 1, 1, 1, 1, 1, 1, 1, 1, 1, 1, 1, 1, 1, 1, 1, 1, 1, 1, 1, 1, 1, 1, 1, 1, 1, 1, 1, 1, 1, 1, 1, 1, 1, 1, 1, 1, 1, 1, 1, 1, 1, 1, 1, 1, 1, 1, 1, 1, 1, 1, 1, 1, 1, 1, 1, 1, 1, 1, 1, 1, 1, 1, 1, 1, 1, 1, 1, 1, 1, 1, 1, 1, 1, 1, 1, 1, 1, 1, 1, 1, 1, 1, 1, 1, 1, 1, 1, 1, 1, 1, 1, 1, 1, 1, 1, 1, 1, 1, 1, 1, 1, 1, 1, 1, 1, 1, 1, 1, 1, 1, 1, 1, 1, 1, 1, 1, 1, 1, 1, 1, 1, 1, 1, 1, 1, 1, 1, 1, 1, 1, 1, 1, 1, 1, 1, 1, 1, 1, 1, 1, 1, 1, 1, 1, 1, 1, 1, 1, 1, 1, 1, 1, 1, 1, 1, 1, 1, 1, 1, 1, 1, 1, 1, 1, 1, 1, 1, 1, 1, 1, 1, 1, 1, 1, 1, 1, 1, 1, 1, 1, 1, 1, 1, 1, 1, 1, 1, 1, 1, 1, 1, 1, 1, 1, 1, 1, 1, 1, 1, 1, 1, 1, 1, 1, 1, 1, 1, 1, 1, 1, 1, 1, 1, 1, 1, 1, 1, 1, 1, 1, 1, 1, 1, 1, 1, 1, 1, 1, 1, 1, 1, 1, 1, 1, 1, 1, 1, 1, 1, 1, 1, 1, 1, 1, 1, 1, 1, 1, 1, 1, 1, 1, 1, 1, 1, 1, 1, 1, 1, 1, 1, 1, 1, 1, 1, 1, 1, 1, 1, 1, 1, 1, 1, 1, 1, 1, 1, 1, 1, 1, 1, 1, 1, 1, 1, 1, 1, 1, 1, 1, 1, 1, 1, 1, 1, 1, 1, 1, 1, 1, 1, 1, 1, 1, 1, 1, 1, 1, 1, 1, 1, 1, 1, 1, 1, 1, 1, 1, 1, 1, 1, 1, 1, 1, 1, 1, 1, 1, 1, 1, 1, 1, 1, 1, 1, 1, 1, 1, 1, 1, 1, 1, 1, 1, 1, 1, 1, 1, 1, 1, 1, 1, 1, 1, 1, 1, 1, 1, 1, 1, 1, 1, 1, 1, 1, 1, 1, 1, 1, 1, 1, 1, 1, 1, 1, 1, 1, 1, 1, 1, 1, 1, 1, 1, 1])
me_cylinder_001.materials.append(mat_material_001)
me_cylinder_001.materials.append(mat_material_002)
me_cylinder_001.use_remesh_preserve_volume = False
me_cylinder_001.use_remesh_preserve_attributes = False
me_cylinder_001.use_mirror_vertex_groups = False
me_cylinder_001.update()

# ---- objects
ob_point = bpy.data.objects.new('Point', light_point)
ob_cylinder_001 = bpy.data.objects.new('Cylinder.001', me_cylinder_001)

# ---- transforms, parenting, visibility, modifiers, constraints
ob_point.location = (-3.999, 7.418, -6.914)
ob_point.lineart.crease_threshold = 0.0
ob_cylinder_001.location = (0.0, -1.432, 1.207)
ob_cylinder_001.rotation_euler = (1.513, -0.0, 0.0)
ob_cylinder_001.scale = (1.0, 1.0, 3.0)
ob_cylinder_001.lineart.crease_threshold = 0.0

# ---- collection membership
col_collection_1.objects.link(ob_point)
col_collection_1.objects.link(ob_cylinder_001)

# ---- scene / render settings (as saved in the file)
scene.frame_start = 1; scene.frame_end = 250; scene.frame_set(1)
scene.render.engine = 'CYCLES'
scene.render.resolution_percentage = 50
scene.render.dither_intensity = 0.0
scene.cycles.use_denoising = False
scene.cycles.samples = 10
scene.cycles.sampling_pattern = 'TABULATED_SOBOL'
scene.cycles.light_sampling_threshold = 0.0
scene.cycles.use_adaptive_sampling = False
scene.cycles.use_light_tree = False
scene.cycles.blur_glossy = 0.0
scene.cycles.pixel_filter_type = 'GAUSSIAN'
scene.cycles.sample_clamp_indirect = 0.0
scene.view_settings.view_transform = 'Standard'
bpy.context.view_layer.update()

# ---- added for rendering (the .blend has no active camera): camera
cam_auto = bpy.data.cameras.new('AutoCamera')
cam_auto.lens = 50.0
cam_auto.sensor_width = 36.0
cam_auto.clip_end = 1000.0
ob_auto_camera = bpy.data.objects.new('AutoCamera', cam_auto)
scene.collection.objects.link(ob_auto_camera)
ob_auto_camera.location = (17.084, -21.0917, 14.8255)
ob_auto_camera.rotation_euler = (1.09748, -7.21219e-08, 0.694738)
scene.camera = ob_auto_camera
bpy.context.view_layer.update()
